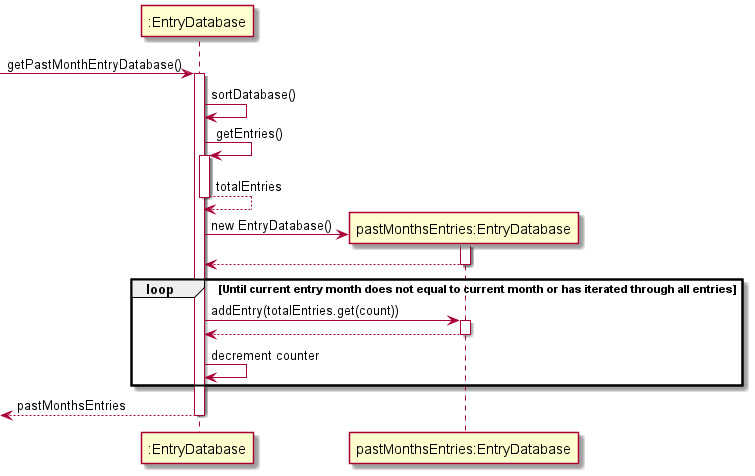

The diagram above was rendered by PlantUML. Its source (embedded in the PNG):
@startuml
'https://plantuml.com/sequence-diagram


-> ":EntryDatabase": getPastMonthEntryDatabase()
activate ":EntryDatabase"

":EntryDatabase" -> ":EntryDatabase": sortDatabase()

":EntryDatabase" -> ":EntryDatabase": getEntries()
activate ":EntryDatabase"
":EntryDatabase" --> ":EntryDatabase": totalEntries
deactivate ":EntryDatabase"

create "pastMonthsEntries:EntryDatabase"
":EntryDatabase" -> "pastMonthsEntries:EntryDatabase": new EntryDatabase()
activate "pastMonthsEntries:EntryDatabase"
return

loop Until current entry month does not equal to current month or has iterated through all entries

    ":EntryDatabase" -> "pastMonthsEntries:EntryDatabase": addEntry(totalEntries.get(count))
    activate "pastMonthsEntries:EntryDatabase"
    return

    ":EntryDatabase" -> ":EntryDatabase": decrement counter

end

return pastMonthsEntries
@enduml